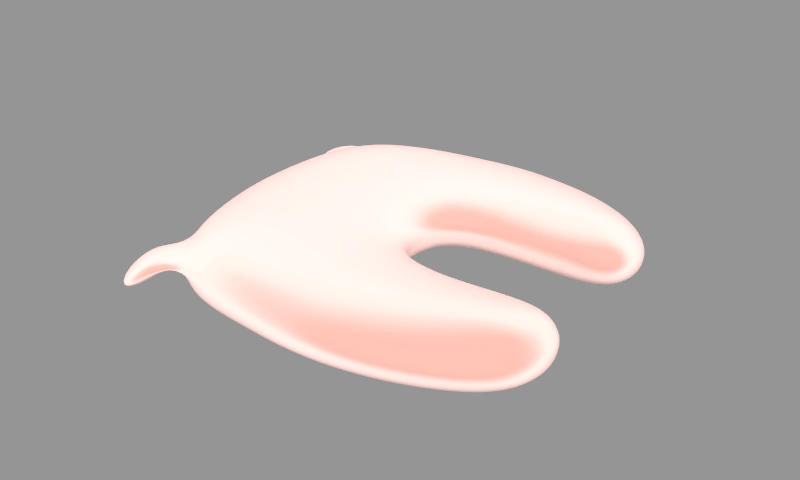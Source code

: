 # Source: blend.blend  (saved by Blender 2.79.0; exported with 4.5.12 LTS)
import bpy
from mathutils import Matrix  # noqa: F401  (used for matrix-valued properties, if any)

bpy.ops.wm.read_factory_settings(use_empty=True)
scene = bpy.context.scene
scene.name = 'Scene'

# ---- collections
col_collection_1 = bpy.data.collections.new('Collection 1'); scene.collection.children.link(col_collection_1)

# ---- materials (node trees are filled in below, after node groups)
mat_material_015 = bpy.data.materials.new('Material.015')
mat_material_015.alpha_threshold = 0.0
mat_material_015.diffuse_color = (0.8, 0.4306, 0.3746, 1.0)
mat_material_015.specular_color = (0.0, 0.0, 0.0)
mat_material_015.roughness = 0.5

# ---- material node trees
mat_material_015.use_nodes = True; mat_material_015.node_tree.nodes.clear()
_N = mat_material_015.node_tree.nodes; _L = mat_material_015.node_tree.links
n0 = _N.new('ShaderNodeOutputMaterial'); n0.name = 'Material Output'; n0.location = (455, 205)
n1 = _N.new('ShaderNodeAddShader'); n1.name = 'Add Shader'; n1.location = (234, 217)
n2 = _N.new('ShaderNodeBsdfDiffuse'); n2.name = 'Diffuse BSDF'; n2.location = (1, 282)
n2.inputs[0].default_value = (0.8, 0.4279, 0.3603, 1.0)
n3 = _N.new('ShaderNodeBsdfSheen'); n3.name = 'Velvet BSDF'; n3.location = (1, 156)
n3.distribution = 'ASHIKHMIN'
n3.inputs[0].default_value = (0.94, 0.8717, 0.8788, 1.0)
n3.inputs[1].default_value = 0.7855
_L.new(n2.outputs[0], n1.inputs[0])
_L.new(n3.outputs[0], n1.inputs[1])
_L.new(n1.outputs[0], n0.inputs[0])
n0.is_active_output = True

# ---- meshes
me_plane_055 = bpy.data.meshes.new('Plane.055')
me_plane_055.from_pydata([(0.75, -0.6419, 0.0), (-0.4483, 0.0, 0.0), (-0.9609, 0.0, 0.0), (-0.8548, -0.6997, 0.0), (-0.3278, -0.7503, 0.0), (0.1985, -0.7376, 0.0), (0.7441, -0.638, 0.3712), (-0.4483, 0.0, 0.377), (-0.9609, 0.0, 0.377), (-0.8539, -0.6988, 0.3764), (-0.3278, -0.7503, 0.377), (0.1985, -0.7376, 0.377), (0.7599, -0.308, 0.2825), (-0.2585, -1.092, 0.2792), (-1.153, -0.6724, 0.2823), (-0.1464, 0.0, 0.2828), (-1.252, 0.0, 0.2799), (0.162, -0.3274, 0.2819), (0.7444, -0.9065, 0.2768), (0.2523, -1.091, 0.2799), (0.9677, -0.5659, 0.2782), (-0.7511, -0.9935, 0.2761), (-0.762, -1.054, 0.09367), (1.035, -0.5638, 0.09426), (0.2561, -1.149, 0.09426), (0.7727, -0.975, 0.09426), (0.1187, -0.3252, 0.09426), (-1.314, 0.0, 0.09426), (-0.1464, 0.0, 0.09426), (-1.17, -0.6801, 0.09426), (-0.2521, -1.151, 0.0941), (0.7658, -0.3005, 0.09426), (0.7557, -0.8781, 0.02356), (-0.7791, -0.9759, 0.02358), (-0.2583, -1.046, 0.02357), (0.492, -0.701, 0.0), (0.1318, -0.446, 0.02356), (0.2515, -1.029, 0.02356), (-0.2526, 0.0, 0.02356), (-1.209, 0.0, 0.02356), (-0.4179, -0.371, 0.0), (0.754, -0.4036, 0.02356), (-1.076, -0.6759, 0.02356), (-0.084, -0.7534, 0.0), (0.9461, -0.5871, 0.02356), (-0.9344, -0.346, 0.0), (-0.5704, -0.7313, 0.0), (-0.6567, 0.0, 0.0), (0.72, -0.7991, 0.329), (-0.7656, -0.91, 0.3334), (-0.2743, -0.9894, 0.3399), (0.492, -0.701, 0.377), (0.1542, -0.4639, 0.3436), (0.2341, -0.9591, 0.3387), (-0.2526, 0.0, 0.3535), (-1.148, 0.0, 0.3356), (-0.4179, -0.371, 0.377), (0.7123, -0.4551, 0.333), (-1.04, -0.6512, 0.3382), (-0.084, -0.7534, 0.377), (0.8714, -0.5917, 0.3261), (-0.9344, -0.346, 0.377), (-0.5704, -0.7313, 0.377), (-0.6567, 0.0, 0.377), (0.449, -0.3276, 0.2821), (0.9676, -0.3597, 0.09426), (-4.547e-05, -1.131, 0.2818), (-0.5089, -1.098, 0.09296), (-0.9648, -0.8902, 0.2748), (-1.274, -0.3356, 0.09428), (-0.08842, -0.2496, 0.09426), (0.9063, -0.7509, 0.2735), (0.5126, -1.086, 0.09426), (0.4438, -0.3133, 0.09426), (0.9427, -0.3816, 0.2799), (0.001994, -1.173, 0.09426), (-0.5095, -1.056, 0.2787), (-0.996, -0.9572, 0.09426), (-1.224, -0.3366, 0.2827), (-0.07378, -0.2342, 0.2845), (0.9689, -0.8048, 0.09428), (0.5108, -1.027, 0.2796), (-0.9573, -0.8852, 0.04189), (0.9029, -0.7666, 0.04189), (-0.001653, -1.051, 0.02356), (0.5031, -0.9736, 0.02356), (-1.175, -0.334, 0.02356), (0.9022, -0.4328, 0.04189), (-0.1861, -0.3679, 0.01508), (0.4513, -0.4277, 0.02356), (-0.5181, -1.019, 0.02386), (-0.6296, -0.3616, 0.0), (-0.9271, -0.8353, 0.3207), (0.8624, -0.7173, 0.3192), (-0.02375, -0.992, 0.3398), (0.4985, -0.8993, 0.338), (-1.107, -0.3334, 0.3385), (0.8604, -0.4567, 0.3201), (-0.1777, -0.3671, 0.3594), (0.4521, -0.4811, 0.3351), (-0.5236, -0.9688, 0.34), (-0.6296, -0.3616, 0.377), (-0.7592, -1.044, 0.2157), (-0.7604, -1.061, 0.1598), (1.036, -0.5623, 0.2132), (1.045, -0.5615, 0.1653), (0.2584, -1.156, 0.2133), (0.2584, -1.161, 0.1655), (0.7756, -0.9781, 0.2129), (0.7805, -0.9846, 0.1656), (0.15, -0.2963, 0.2161), (0.1306, -0.307, 0.1644), (-1.317, 0.0, 0.22), (-1.325, 0.0, 0.1624), (-0.1333, 0.0, 0.2113), (-0.1333, 0.0, 0.1658), (-1.182, -0.6877, 0.2113), (-1.181, -0.6871, 0.1658), (-0.2531, -1.145, 0.2188), (-0.2517, -1.162, 0.1592), (0.7717, -0.2874, 0.2113), (0.7721, -0.2871, 0.1659), (0.4449, -0.3, 0.2116), (0.4444, -0.3, 0.1659), (0.9789, -0.3488, 0.1658), (0.9776, -0.3502, 0.2114), (0.002673, -1.182, 0.2136), (0.002652, -1.185, 0.1654), (-0.5067, -1.116, 0.1593), (-0.5067, -1.103, 0.2172), (-1.014, -0.9538, 0.2115), (-1.008, -0.965, 0.1639), (-1.275, -0.3397, 0.1611), (-1.265, -0.3405, 0.2171), (-0.07197, -0.2334, 0.1648), (-0.06007, -0.2193, 0.2146), (-1.112, -1.02, 0.2065), (-1.103, -1.026, 0.1368), (-1.277, -0.7491, 0.1374), (-1.278, -0.7556, 0.2064), (-1.315, -1.115, 0.001269), (-1.353, -1.122, 0.03221), (-1.448, -0.9019, 0.001273), (-1.471, -0.9328, 0.0322), (0.951, -0.7914, 0.2145), (0.9735, -0.8065, 0.1646), (0.5174, -1.097, 0.1656), (0.5173, -1.092, 0.2129), (-1.369, -0.8231, 0.1938), (-1.191, -1.072, 0.03657), (-1.356, -0.8084, 0.03698), (-1.21, -1.076, 0.1939)], [], [(0, 32, 85, 35), (0, 35, 89, 41), (0, 41, 87, 44), (0, 44, 83, 32), (1, 38, 88, 40), (1, 40, 91, 47), (2, 47, 91, 45), (2, 45, 86, 39), (3, 33, 82, 42), (3, 42, 86, 45), (3, 45, 91, 46), (3, 46, 90, 33), (4, 34, 90, 46), (4, 46, 91, 40), (4, 40, 88, 43), (4, 43, 84, 34), (5, 37, 84, 43), (5, 43, 88, 36), (5, 36, 89, 35), (5, 35, 85, 37), (6, 51, 95, 48), (6, 48, 93, 60), (6, 60, 97, 57), (6, 57, 99, 51), (7, 63, 101, 56), (7, 56, 98, 54), (8, 55, 96, 61), (8, 61, 101, 63), (9, 58, 92, 49), (9, 49, 100, 62), (9, 62, 101, 61), (9, 61, 96, 58), (10, 62, 100, 50), (10, 50, 94, 59), (10, 59, 98, 56), (10, 56, 101, 62), (11, 59, 94, 53), (11, 53, 95, 51), (11, 51, 99, 52), (11, 52, 98, 59), (31, 73, 123, 121), (31, 121, 124, 65), (12, 64, 99, 57), (12, 57, 97, 74), (30, 75, 127, 119), (30, 119, 128, 67), (13, 66, 94, 50), (13, 50, 100, 76), (29, 77, 131, 117), (29, 117, 132, 69), (14, 68, 92, 58), (14, 58, 96, 78), (28, 115, 134, 70), (15, 54, 98, 79), (27, 69, 132, 113), (16, 78, 96, 55), (26, 70, 134, 111), (26, 111, 123, 73), (17, 79, 98, 52), (17, 52, 99, 64), (25, 80, 145, 109), (25, 109, 146, 72), (18, 71, 93, 48), (18, 48, 95, 81), (24, 72, 146, 107), (24, 107, 127, 75), (19, 81, 95, 53), (19, 53, 94, 66), (23, 65, 124, 105), (23, 105, 145, 80), (20, 74, 97, 60), (20, 60, 93, 71), (22, 67, 128, 103), (22, 103, 131, 77), (21, 76, 100, 49), (21, 49, 92, 68), (21, 68, 130, 102), (22, 77, 82, 33), (22, 33, 90, 67), (21, 102, 129, 76), (20, 71, 144, 104), (23, 80, 83, 44), (23, 44, 87, 65), (20, 104, 125, 74), (19, 66, 126, 106), (24, 75, 84, 37), (24, 37, 85, 72), (19, 106, 147, 81), (18, 81, 147, 108), (25, 72, 85, 32), (25, 32, 83, 80), (18, 108, 144, 71), (17, 64, 122, 110), (26, 73, 89, 36), (26, 36, 88, 70), (17, 110, 135, 79), (27, 39, 86, 69), (16, 112, 133, 78), (15, 79, 135, 114), (28, 70, 88, 38), (14, 78, 133, 116), (29, 69, 86, 42), (29, 42, 82, 77), (14, 116, 130, 68), (13, 76, 129, 118), (30, 67, 90, 34), (30, 34, 84, 75), (13, 118, 126, 66), (12, 74, 125, 120), (31, 65, 87, 41), (31, 41, 89, 73), (12, 120, 122, 64), (129, 102, 103, 128), (102, 130, 131, 103), (125, 104, 105, 124), (104, 144, 145, 105), (147, 106, 107, 146), (106, 126, 127, 107), (144, 108, 109, 145), (108, 147, 146, 109), (135, 110, 111, 134), (110, 122, 123, 111), (133, 112, 113, 132), (141, 143, 142, 140), (131, 130, 136, 137), (116, 117, 138, 139), (149, 151, 141, 140), (114, 135, 134, 115), (148, 150, 142, 143), (116, 133, 132, 117), (126, 118, 119, 127), (118, 129, 128, 119), (130, 116, 139, 136), (117, 131, 137, 138), (122, 120, 121, 123), (120, 125, 124, 121), (151, 148, 143, 141), (150, 149, 140, 142), (138, 137, 149, 150), (136, 139, 148, 151), (139, 138, 150, 148), (137, 136, 151, 149)])
me_plane_055.polygons.foreach_set('use_smooth', [True] * 142)
me_plane_055.materials.append(mat_material_015)
me_plane_055.use_remesh_preserve_volume = False
me_plane_055.use_remesh_preserve_attributes = False
me_plane_055.use_mirror_vertex_groups = False
me_plane_055.update()

# ---- objects
ob_x = bpy.data.objects.new(' 靠枕', me_plane_055)

# ---- transforms, parenting, visibility, modifiers, constraints
ob_x.location = (-0.05337, 1.019, 0.5648)
ob_x.rotation_euler = (0.0, 0.02758, 0.1306)
ob_x.scale = (0.113, 0.113, 0.113)
ob_x.lineart.crease_threshold = 0.0
_m = ob_x.modifiers.new('Mirror', 'MIRROR')
_m.use_axis = (False, True, False)
_m.use_clip = True
_m = ob_x.modifiers.new('Subsurf', 'SUBSURF')
_m.uv_smooth = 'PRESERVE_CORNERS'
_m.quality = 2
_m.show_only_control_edges = False

# ---- collection membership
col_collection_1.objects.link(ob_x)

# ---- scene / render settings (as saved in the file)
scene.frame_start = 1; scene.frame_end = 250; scene.frame_set(40)
scene.render.engine = 'CYCLES'
scene.render.resolution_x = 2000
scene.render.resolution_y = 1200
scene.render.resolution_percentage = 30
scene.render.dither_intensity = 0.0
scene.render.use_border = True
scene.render.border_min_y = 0.009843
scene.render.border_max_x = 0.9918
scene.render.border_max_y = 0.9927
scene.cycles.use_denoising = False
scene.cycles.samples = 5000
scene.cycles.sampling_pattern = 'TABULATED_SOBOL'
scene.cycles.light_sampling_threshold = 0.0
scene.cycles.use_adaptive_sampling = False
scene.cycles.use_light_tree = False
scene.cycles.blur_glossy = 2.0
scene.cycles.max_bounces = 32
scene.cycles.diffuse_bounces = 8
scene.cycles.glossy_bounces = 8
scene.cycles.transmission_bounces = 8
scene.cycles.volume_bounces = 128
scene.cycles.transparent_max_bounces = 128
scene.cycles.pixel_filter_type = 'BOX'
scene.cycles.sample_clamp_direct = 10.0
scene.cycles.sample_clamp_indirect = 3.0
scene.view_settings.view_transform = 'Standard'
bpy.context.view_layer.update()

# ---- added for rendering (the .blend has no active camera and no usable light): camera, sun + grey world if the file has none
cam_auto = bpy.data.cameras.new('AutoCamera')
cam_auto.lens = 50.0
cam_auto.sensor_width = 36.0
cam_auto.clip_end = 1000.0
ob_auto_camera = bpy.data.objects.new('AutoCamera', cam_auto)
scene.collection.objects.link(ob_auto_camera)
ob_auto_camera.location = (0.33229, 0.52529, 0.913874)
ob_auto_camera.rotation_euler = (1.09748, -7.21219e-08, 0.694738)
scene.camera = ob_auto_camera
light_auto_sun = bpy.data.lights.new('AutoSun', 'SUN')
light_auto_sun.energy = 3.0
light_auto_sun.angle = 0.0523599
ob_auto_sun = bpy.data.objects.new('AutoSun', light_auto_sun)
scene.collection.objects.link(ob_auto_sun)
ob_auto_sun.rotation_euler = (0.872665, 0.174533, 0.523599)
if scene.world is None:
    world_auto = bpy.data.worlds.new('AutoWorld')
    world_auto.color = (0.3, 0.3, 0.3)
    scene.world = world_auto
bpy.context.view_layer.update()
